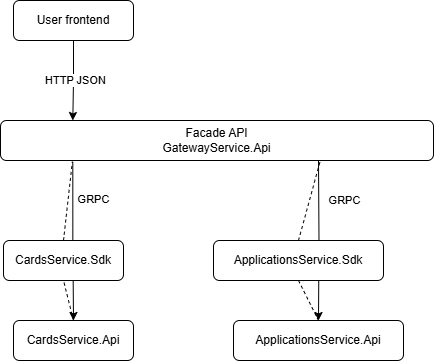

The diagram above was exported from draw.io. Its source (the exported page's mxGraphModel, read from the mxfile embedded in the PNG):
<mxGraphModel dx="922" dy="625" grid="1" gridSize="10" guides="1" tooltips="1" connect="1" arrows="1" fold="1" page="1" pageScale="1" pageWidth="1169" pageHeight="827" math="0" shadow="0">
  <root>
    <mxCell id="0" />
    <mxCell id="1" parent="0" />
    <mxCell id="vVnm3kk8aZVlc9IMPWBV-7" style="edgeStyle=orthogonalEdgeStyle;rounded=0;orthogonalLoop=1;jettySize=auto;html=1;entryX=0.5;entryY=0;entryDx=0;entryDy=0;exitX=0.167;exitY=1.041;exitDx=0;exitDy=0;exitPerimeter=0;" edge="1" parent="1" source="vVnm3kk8aZVlc9IMPWBV-1" target="vVnm3kk8aZVlc9IMPWBV-2">
      <mxGeometry relative="1" as="geometry" />
    </mxCell>
    <mxCell id="vVnm3kk8aZVlc9IMPWBV-15" value="GRPC" style="edgeLabel;html=1;align=center;verticalAlign=middle;resizable=0;points=[];" vertex="1" connectable="0" parent="vVnm3kk8aZVlc9IMPWBV-7">
      <mxGeometry x="-0.5293" relative="1" as="geometry">
        <mxPoint x="20" y="-1" as="offset" />
      </mxGeometry>
    </mxCell>
    <mxCell id="vVnm3kk8aZVlc9IMPWBV-21" style="edgeStyle=orthogonalEdgeStyle;rounded=0;orthogonalLoop=1;jettySize=auto;html=1;entryX=0.5;entryY=0;entryDx=0;entryDy=0;" edge="1" parent="1" target="vVnm3kk8aZVlc9IMPWBV-3">
      <mxGeometry relative="1" as="geometry">
        <mxPoint x="585" y="320" as="sourcePoint" />
      </mxGeometry>
    </mxCell>
    <mxCell id="vVnm3kk8aZVlc9IMPWBV-22" value="GRPC" style="edgeLabel;html=1;align=center;verticalAlign=middle;resizable=0;points=[];" vertex="1" connectable="0" parent="vVnm3kk8aZVlc9IMPWBV-21">
      <mxGeometry x="-0.2724" relative="1" as="geometry">
        <mxPoint x="25" y="-19" as="offset" />
      </mxGeometry>
    </mxCell>
    <mxCell id="vVnm3kk8aZVlc9IMPWBV-1" value="Facade API&lt;br&gt;GatewayService.Api" style="rounded=1;whiteSpace=wrap;html=1;" vertex="1" parent="1">
      <mxGeometry x="267" y="280" width="433" height="40" as="geometry" />
    </mxCell>
    <mxCell id="vVnm3kk8aZVlc9IMPWBV-2" value="CardsService.Api" style="rounded=1;whiteSpace=wrap;html=1;" vertex="1" parent="1">
      <mxGeometry x="280" y="480" width="120" height="40" as="geometry" />
    </mxCell>
    <mxCell id="vVnm3kk8aZVlc9IMPWBV-3" value="ApplicationsService.Api" style="rounded=1;whiteSpace=wrap;html=1;" vertex="1" parent="1">
      <mxGeometry x="500" y="480" width="170" height="40" as="geometry" />
    </mxCell>
    <mxCell id="vVnm3kk8aZVlc9IMPWBV-4" value="User frontend" style="rounded=1;whiteSpace=wrap;html=1;" vertex="1" parent="1">
      <mxGeometry x="280" y="160" width="120" height="40" as="geometry" />
    </mxCell>
    <mxCell id="vVnm3kk8aZVlc9IMPWBV-5" style="edgeStyle=orthogonalEdgeStyle;rounded=0;orthogonalLoop=1;jettySize=auto;html=1;entryX=0.167;entryY=0;entryDx=0;entryDy=0;entryPerimeter=0;" edge="1" parent="1" source="vVnm3kk8aZVlc9IMPWBV-4" target="vVnm3kk8aZVlc9IMPWBV-1">
      <mxGeometry relative="1" as="geometry" />
    </mxCell>
    <mxCell id="vVnm3kk8aZVlc9IMPWBV-6" value="HTTP JSON" style="edgeLabel;html=1;align=center;verticalAlign=middle;resizable=0;points=[];" vertex="1" connectable="0" parent="vVnm3kk8aZVlc9IMPWBV-5">
      <mxGeometry x="-0.0353" y="2" relative="1" as="geometry">
        <mxPoint as="offset" />
      </mxGeometry>
    </mxCell>
    <mxCell id="vVnm3kk8aZVlc9IMPWBV-10" value="CardsService.Sdk" style="rounded=1;whiteSpace=wrap;html=1;" vertex="1" parent="1">
      <mxGeometry x="270" y="400" width="120" height="40" as="geometry" />
    </mxCell>
    <mxCell id="vVnm3kk8aZVlc9IMPWBV-11" value="" style="endArrow=none;dashed=1;html=1;rounded=0;exitX=0.5;exitY=0;exitDx=0;exitDy=0;entryX=0.166;entryY=1.026;entryDx=0;entryDy=0;entryPerimeter=0;" edge="1" parent="1" source="vVnm3kk8aZVlc9IMPWBV-10" target="vVnm3kk8aZVlc9IMPWBV-1">
      <mxGeometry width="50" height="50" relative="1" as="geometry">
        <mxPoint x="440" y="400" as="sourcePoint" />
        <mxPoint x="490" y="350" as="targetPoint" />
      </mxGeometry>
    </mxCell>
    <mxCell id="vVnm3kk8aZVlc9IMPWBV-13" value="" style="endArrow=none;dashed=1;html=1;rounded=0;entryX=0.5;entryY=1;entryDx=0;entryDy=0;exitX=0.5;exitY=0;exitDx=0;exitDy=0;" edge="1" parent="1" source="vVnm3kk8aZVlc9IMPWBV-2" target="vVnm3kk8aZVlc9IMPWBV-10">
      <mxGeometry width="50" height="50" relative="1" as="geometry">
        <mxPoint x="440" y="400" as="sourcePoint" />
        <mxPoint x="490" y="350" as="targetPoint" />
      </mxGeometry>
    </mxCell>
    <mxCell id="vVnm3kk8aZVlc9IMPWBV-18" value="" style="endArrow=none;dashed=1;html=1;rounded=0;entryX=0.685;entryY=1.023;entryDx=0;entryDy=0;entryPerimeter=0;exitX=0.5;exitY=0;exitDx=0;exitDy=0;" edge="1" parent="1" source="vVnm3kk8aZVlc9IMPWBV-16">
      <mxGeometry width="50" height="50" relative="1" as="geometry">
        <mxPoint x="570" y="400" as="sourcePoint" />
        <mxPoint x="586.5999999999999" y="320.9200000000001" as="targetPoint" />
      </mxGeometry>
    </mxCell>
    <mxCell id="vVnm3kk8aZVlc9IMPWBV-19" value="" style="endArrow=none;dashed=1;html=1;rounded=0;entryX=0.5;entryY=0;entryDx=0;entryDy=0;exitX=0.5;exitY=1;exitDx=0;exitDy=0;" edge="1" parent="1" source="vVnm3kk8aZVlc9IMPWBV-16" target="vVnm3kk8aZVlc9IMPWBV-3">
      <mxGeometry width="50" height="50" relative="1" as="geometry">
        <mxPoint x="580" y="440" as="sourcePoint" />
        <mxPoint x="620" y="350" as="targetPoint" />
      </mxGeometry>
    </mxCell>
    <mxCell id="vVnm3kk8aZVlc9IMPWBV-16" value="ApplicationsService.Sdk" style="rounded=1;whiteSpace=wrap;html=1;" vertex="1" parent="1">
      <mxGeometry x="480" y="400" width="170" height="40" as="geometry" />
    </mxCell>
  </root>
</mxGraphModel>